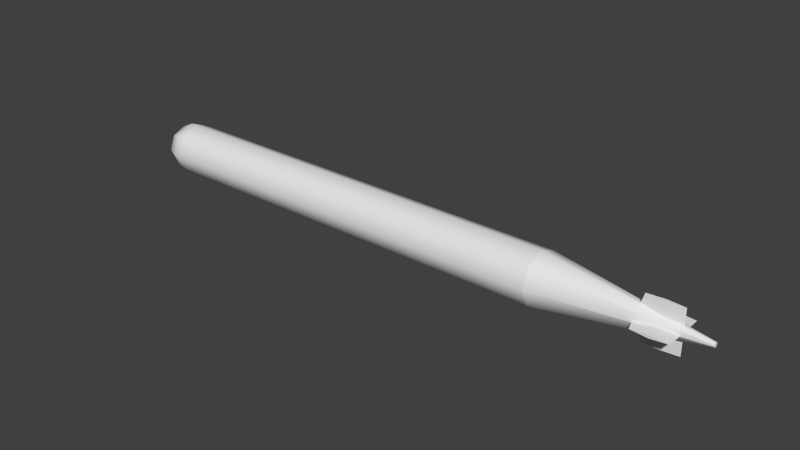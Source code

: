 # Source: type91_h.blend  (saved by Blender 2.69.0; exported with 4.5.12 LTS)
import bpy
from mathutils import Matrix  # noqa: F401  (used for matrix-valued properties, if any)

bpy.ops.wm.read_factory_settings(use_empty=True)
scene = bpy.context.scene
scene.name = 'Scene'

# ---- collections
col_collection_1 = bpy.data.collections.new('Collection 1'); scene.collection.children.link(col_collection_1)

# ---- materials (node trees are filled in below, after node groups)
mat_material_texture = bpy.data.materials.new('Material Texture')
mat_material_texture.alpha_threshold = 0.0
mat_material_texture.use_transparent_shadow = False
mat_material_texture.roughness = 0.5
mat_material_texture.line_color = (0.0, 0.0, 0.0, 1.0)

# ---- material node trees

# ---- world
world_world = bpy.data.worlds.new('World'); scene.world = world_world
world_world.color = (0.05088, 0.05088, 0.05088)
world_world.use_sun_shadow = False
world_world.sun_shadow_jitter_overblur = 0.0
world_world.cycles.sampling_method = 'MANUAL'
world_world.cycles.sample_map_resolution = 256

# ---- meshes
me_stab = bpy.data.meshes.new('Stab')
me_stab.from_pydata([(2.257, 0.19, -0.01329), (2.109, 0.19, -9.319e-07), (2.409, 0.19, -1.075e-06), (2.257, 0.19, 0.01329), (2.409, -0.19, -1.222e-06), (2.257, -0.19, -0.01329), (2.109, -0.19, -1.079e-06), (2.257, -0.19, 0.01329), (2.257, 0.19, -0.01329), (2.109, 0.19, -9.319e-07), (2.409, 0.19, -1.075e-06), (2.41, 4.183e-07, -1.149e-06), (2.228, 3.695e-07, -0.01594), (2.05, 3.095e-07, -9.775e-07), (2.109, 0.19, -9.319e-07), (2.409, 0.19, -1.075e-06), (2.257, 0.19, 0.01329), (2.41, 4.183e-07, -1.149e-06), (2.05, 3.095e-07, -9.775e-07), (2.228, 3.571e-07, 0.01594), (2.41, 4.183e-07, -1.149e-06), (2.409, -0.19, -1.222e-06), (2.05, 3.095e-07, -9.775e-07), (2.109, -0.19, -1.079e-06), (2.257, -0.19, 0.01329), (2.228, 3.571e-07, 0.01594), (2.41, 4.183e-07, -1.149e-06), (2.409, -0.19, -1.222e-06), (2.257, -0.19, -0.01329), (2.228, 3.695e-07, -0.01594), (2.05, 3.095e-07, -9.775e-07), (2.109, -0.19, -1.079e-06), (2.257, 0.01329, 0.19), (2.109, -5.936e-08, 0.19), (2.409, -5.936e-08, 0.19), (2.257, -0.01329, 0.19), (2.409, 5.936e-08, -0.19), (2.257, 0.01329, -0.19), (2.109, 5.936e-08, -0.19), (2.257, -0.01329, -0.19), (2.257, 0.01329, 0.19), (2.109, -5.936e-08, 0.19), (2.409, -5.936e-08, 0.19), (2.41, 5.91e-14, -3.095e-07), (2.228, 0.01594, -3.046e-07), (2.05, 3.778e-14, -3.095e-07), (2.109, -5.936e-08, 0.19), (2.409, -5.936e-08, 0.19), (2.257, -0.01329, 0.19), (2.41, 5.91e-14, -3.095e-07), (2.05, 3.778e-14, -3.095e-07), (2.228, -0.01594, -3.145e-07), (2.41, 5.91e-14, -3.095e-07), (2.409, 5.936e-08, -0.19), (2.05, 3.778e-14, -3.095e-07), (2.109, 5.936e-08, -0.19), (2.257, -0.01329, -0.19), (2.228, -0.01594, -3.145e-07), (2.41, 5.91e-14, -3.095e-07), (2.409, 5.936e-08, -0.19), (2.257, 0.01329, -0.19), (2.228, 0.01594, -3.046e-07), (2.05, 3.778e-14, -3.095e-07), (2.109, 5.936e-08, -0.19)], [], [(11, 12, 8), (11, 8, 10), (8, 13, 9), (12, 13, 8), (2, 0, 1, 3), (4, 7, 6, 5), (16, 17, 15), (18, 16, 14), (19, 17, 16), (18, 19, 16), (25, 24, 20), (24, 21, 20), (22, 23, 24), (22, 24, 25), (29, 28, 30), (28, 31, 30), (26, 28, 29), (26, 27, 28), (43, 44, 40), (43, 40, 42), (40, 45, 41), (44, 45, 40), (34, 32, 33, 35), (36, 39, 38, 37), (48, 49, 47), (50, 48, 46), (51, 49, 48), (50, 51, 48), (57, 56, 52), (56, 53, 52), (54, 55, 56), (54, 56, 57), (61, 60, 62), (60, 63, 62), (58, 60, 61), (58, 59, 60)])
me_stab.polygons.foreach_set('use_smooth', [1, 1, 1, 1, 0, 0, 1, 1, 1, 1, 1, 1, 1, 1, 1, 1, 1, 1, 1, 1, 1, 1, 0, 0, 1, 1, 1, 1, 1, 1, 1, 1, 1, 1, 1, 1])
_uv = me_stab.uv_layers.new(name='UVMap')
_uv.uv.foreach_set('vector', [0.495, 0.02278, 0.495, 0.05921, 0.6472, 0.05338, 0.495, 0.02278, 0.6472, 0.05338, 0.6472, 0.02301, 0.6472, 0.05338, 0.495, 0.09488, 0.6472, 0.0831, 0.495, 0.05921, 0.495, 0.09488, 0.6472, 0.05338, 0.6472, 0.02301, 0.6472, 0.05338, 0.6472, 0.0831, 0.6472, 0.05338, 0.3428, 0.02301, 0.3428, 0.05338, 0.3428, 0.0831, 0.3428, 0.05338, 0.6472, 0.05338, 0.495, 0.02278, 0.6472, 0.02301, 0.495, 0.09488, 0.6472, 0.05338, 0.6472, 0.0831, 0.495, 0.05921, 0.495, 0.02278, 0.6472, 0.05338, 0.495, 0.09488, 0.495, 0.05921, 0.6472, 0.05338, 0.495, 0.05921, 0.3428, 0.05338, 0.495, 0.02278, 0.3428, 0.05338, 0.3428, 0.02301, 0.495, 0.02278, 0.495, 0.09488, 0.3428, 0.0831, 0.3428, 0.05338, 0.495, 0.09488, 0.3428, 0.05338, 0.495, 0.05921, 0.495, 0.05921, 0.3428, 0.05338, 0.495, 0.09488, 0.3428, 0.05338, 0.3428, 0.0831, 0.495, 0.09488, 0.495, 0.02278, 0.3428, 0.05338, 0.495, 0.05921, 0.495, 0.02278, 0.3428, 0.02301, 0.3428, 0.05338, 0.495, 0.02278, 0.495, 0.05921, 0.6472, 0.05338, 0.495, 0.02278, 0.6472, 0.05338, 0.6472, 0.02301, 0.6472, 0.05338, 0.495, 0.09488, 0.6472, 0.0831, 0.495, 0.05921, 0.495, 0.09488, 0.6472, 0.05338, 0.6472, 0.02301, 0.6472, 0.05338, 0.6472, 0.0831, 0.6472, 0.05338, 0.3428, 0.02301, 0.3428, 0.05338, 0.3428, 0.0831, 0.3428, 0.05338, 0.6472, 0.05338, 0.495, 0.02278, 0.6472, 0.02301, 0.495, 0.09488, 0.6472, 0.05338, 0.6472, 0.0831, 0.495, 0.05921, 0.495, 0.02278, 0.6472, 0.05338, 0.495, 0.09488, 0.495, 0.05921, 0.6472, 0.05338, 0.495, 0.05921, 0.3428, 0.05338, 0.495, 0.02278, 0.3428, 0.05338, 0.3428, 0.02301, 0.495, 0.02278, 0.495, 0.09488, 0.3428, 0.0831, 0.3428, 0.05338, 0.495, 0.09488, 0.3428, 0.05338, 0.495, 0.05921, 0.495, 0.05921, 0.3428, 0.05338, 0.495, 0.09488, 0.3428, 0.05338, 0.3428, 0.0831, 0.495, 0.09488, 0.495, 0.02278, 0.3428, 0.05338, 0.495, 0.05921, 0.495, 0.02278, 0.3428, 0.02301, 0.3428, 0.05338])
me_stab.materials.append(mat_material_texture)
me_stab.use_remesh_preserve_volume = False
me_stab.use_remesh_preserve_attributes = False
me_stab.use_mirror_vertex_groups = False
me_stab.update()
me_cylinder = bpy.data.meshes.new('Cylinder')
me_cylinder.from_pydata([(0.0, -7.947e-09, 2.635), (-0.1215, 0.1215, 2.523), (-0.1719, -1.125e-07, 2.523), (-0.1215, -0.1215, 2.523), (1.355e-07, -0.1719, 2.523), (0.1215, -0.1215, 2.523), (0.1719, -1.221e-07, 2.523), (0.1215, 0.1215, 2.523), (-5.264e-08, 0.225, -1.29), (0.1591, 0.1591, -1.29), (0.225, 1.538e-08, -1.29), (0.1591, -0.1591, -1.29), (-7.231e-08, -0.225, -1.29), (-0.1591, -0.1591, -1.29), (-0.225, 2.79e-08, -1.29), (-0.1591, 0.1591, -1.29), (3.001e-07, 0.225, 2.41), (0.1591, 0.1591, 2.41), (0.225, -2.303e-07, 2.41), (0.1591, -0.1591, 2.41), (2.804e-07, -0.225, 2.41), (-0.1591, -0.1591, 2.41), (-0.225, -2.178e-07, 2.41), (-0.1591, 0.1591, 2.41), (1.505e-07, 0.1719, 2.523), (0.1591, 0.1591, 2.339), (0.225, -2.256e-07, 2.339), (0.1591, -0.1591, 2.339), (2.736e-07, -0.225, 2.339), (-0.1591, -0.1591, 2.339), (-0.225, -2.131e-07, 2.339), (-0.1591, 0.1591, 2.339), (2.933e-07, 0.225, 2.339), (-3.198e-07, 0.02077, -2.635), (-5.264e-08, 0.225, -1.29), (0.1591, 0.1591, -1.29), (0.225, 1.538e-08, -1.29), (0.1591, -0.1591, -1.29), (-7.231e-08, -0.225, -1.29), (-0.1591, -0.1591, -1.29), (-0.225, 2.79e-08, -1.29), (-0.1591, 0.1591, -1.29), (0.01468, 0.01468, -2.635), (0.02076, 2.092e-07, -2.635), (0.01468, -0.01468, -2.635), (-3.217e-07, -0.02076, -2.635), (-0.01468, -0.01468, -2.635), (-0.02077, 2.103e-07, -2.635), (-0.01468, 0.01468, -2.635), (-3.189e-07, 0.02077, -2.635), (0.01468, 0.01468, -2.635), (0.02076, 2.101e-07, -2.635), (0.01468, -0.01468, -2.635), (-3.207e-07, -0.02076, -2.635), (-0.01468, -0.01468, -2.635), (-0.02077, 2.112e-07, -2.635), (-0.01468, 0.01468, -2.635), (0.1591, 0.1591, 1.472), (0.225, -1.68e-07, 1.472), (0.1591, -0.1591, 1.472), (1.909e-07, -0.225, 1.472), (-0.1591, -0.1591, 1.472), (-0.225, -1.555e-07, 1.472), (-0.1591, 0.1591, 1.472), (2.106e-07, 0.225, 1.472)], [], [(24, 0, 7), (7, 0, 6), (6, 0, 5), (5, 0, 4), (4, 0, 3), (3, 0, 2), (18, 6, 5, 19), (2, 0, 1), (1, 0, 24), (19, 5, 4, 20), (31, 23, 16, 32), (30, 22, 23, 31), (29, 21, 22, 30), (28, 20, 21, 29), (27, 19, 20, 28), (26, 18, 19, 27), (25, 17, 18, 26), (32, 16, 17, 25), (20, 4, 3, 21), (21, 3, 2, 22), (22, 2, 1, 23), (23, 1, 24, 16), (17, 7, 6, 18), (16, 24, 7, 17), (64, 32, 25, 57), (57, 25, 26, 58), (58, 26, 27, 59), (59, 27, 28, 60), (60, 28, 29, 61), (61, 29, 30, 62), (62, 30, 31, 63), (63, 31, 32, 64), (35, 36, 43, 42), (40, 41, 48, 47), (38, 39, 46, 45), (36, 37, 44, 43), (34, 35, 42, 33), (41, 34, 33, 48), (39, 40, 47, 46), (37, 38, 45, 44), (49, 50, 51, 52, 53, 54, 55, 56), (15, 63, 64, 8), (14, 62, 63, 15), (13, 61, 62, 14), (12, 60, 61, 13), (11, 59, 60, 12), (10, 58, 59, 11), (9, 57, 58, 10), (8, 64, 57, 9)])
me_cylinder.polygons.foreach_set('use_smooth', [True] * 49)
_uv = me_cylinder.uv_layers.new(name='UVMap')
_uv.uv.foreach_set('vector', [0.3974, 0.9554, 0.5, 0.9722, 0.4274, 0.9554, 0.4274, 0.9554, 0.5, 0.9722, 0.5, 0.9554, 0.5, 0.9554, 0.5, 0.9722, 0.5726, 0.9554, 0.5726, 0.9554, 0.5, 0.9722, 0.6026, 0.9554, 0.6026, 0.9554, 0.5, 0.9722, 0.5726, 0.9554, 0.5726, 0.9554, 0.5, 0.9722, 0.5, 0.9554, 0.5, 0.9386, 0.5, 0.9554, 0.5726, 0.9554, 0.595, 0.9386, 0.5, 0.9554, 0.5, 0.9722, 0.4274, 0.9554, 0.4274, 0.9554, 0.5, 0.9722, 0.3974, 0.9554, 0.595, 0.9386, 0.5726, 0.9554, 0.6026, 0.9554, 0.6344, 0.9386, 0.405, 0.9279, 0.405, 0.9386, 0.3656, 0.9386, 0.3656, 0.9279, 0.5, 0.9279, 0.5, 0.9386, 0.405, 0.9386, 0.405, 0.9279, 0.595, 0.9279, 0.595, 0.9386, 0.5, 0.9386, 0.5, 0.9279, 0.6344, 0.9279, 0.6344, 0.9386, 0.595, 0.9386, 0.595, 0.9279, 0.595, 0.9279, 0.595, 0.9386, 0.6344, 0.9386, 0.6344, 0.9279, 0.5, 0.9279, 0.5, 0.9386, 0.595, 0.9386, 0.595, 0.9279, 0.405, 0.9279, 0.405, 0.9386, 0.5, 0.9386, 0.5, 0.9279, 0.3656, 0.9279, 0.3656, 0.9386, 0.405, 0.9386, 0.405, 0.9279, 0.6344, 0.9386, 0.6026, 0.9554, 0.5726, 0.9554, 0.595, 0.9386, 0.595, 0.9386, 0.5726, 0.9554, 0.5, 0.9554, 0.5, 0.9386, 0.5, 0.9386, 0.5, 0.9554, 0.4274, 0.9554, 0.405, 0.9386, 0.405, 0.9386, 0.4274, 0.9554, 0.3974, 0.9554, 0.3656, 0.9386, 0.405, 0.9386, 0.4274, 0.9554, 0.5, 0.9554, 0.5, 0.9386, 0.3656, 0.9386, 0.3974, 0.9554, 0.4274, 0.9554, 0.405, 0.9386, 0.3656, 0.7985, 0.3656, 0.9279, 0.405, 0.9279, 0.405, 0.7985, 0.405, 0.7985, 0.405, 0.9279, 0.5, 0.9279, 0.5, 0.7985, 0.5, 0.7985, 0.5, 0.9279, 0.595, 0.9279, 0.595, 0.7985, 0.595, 0.7985, 0.595, 0.9279, 0.6344, 0.9279, 0.6344, 0.7985, 0.6344, 0.7985, 0.6344, 0.9279, 0.595, 0.9279, 0.595, 0.7985, 0.595, 0.7985, 0.595, 0.9279, 0.5, 0.9279, 0.5, 0.7985, 0.5, 0.7985, 0.5, 0.9279, 0.405, 0.9279, 0.405, 0.7985, 0.405, 0.7985, 0.405, 0.9279, 0.3656, 0.9279, 0.3656, 0.7985, 0.405, 0.3503, 0.5, 0.3503, 0.5, 0.1495, 0.4912, 0.1495, 0.5, 0.3503, 0.405, 0.3503, 0.4912, 0.1495, 0.5, 0.1495, 0.6344, 0.3503, 0.595, 0.3503, 0.5088, 0.1495, 0.5124, 0.1495, 0.5, 0.3503, 0.595, 0.3503, 0.5088, 0.1495, 0.5, 0.1495, 0.3656, 0.3503, 0.405, 0.3503, 0.4912, 0.1495, 0.4876, 0.1495, 0.405, 0.3503, 0.3656, 0.3503, 0.4876, 0.1495, 0.4912, 0.1495, 0.595, 0.3503, 0.5, 0.3503, 0.5, 0.1495, 0.5088, 0.1495, 0.595, 0.3503, 0.6344, 0.3503, 0.5124, 0.1495, 0.5088, 0.1495, 0.4876, 0.1495, 0.4912, 0.1495, 0.5, 0.1495, 0.5088, 0.1495, 0.5124, 0.1495, 0.5088, 0.1495, 0.5, 0.1495, 0.4912, 0.1495, 0.405, 0.3503, 0.405, 0.7626, 0.3656, 0.7626, 0.3656, 0.3503, 0.5, 0.3503, 0.5, 0.7626, 0.405, 0.7626, 0.405, 0.3503, 0.595, 0.3503, 0.595, 0.7626, 0.5, 0.7626, 0.5, 0.3503, 0.6344, 0.3503, 0.6344, 0.7626, 0.595, 0.7626, 0.595, 0.3503, 0.595, 0.3503, 0.595, 0.7626, 0.6344, 0.7626, 0.6344, 0.3503, 0.5, 0.3503, 0.5, 0.7626, 0.595, 0.7626, 0.595, 0.3503, 0.405, 0.3503, 0.405, 0.7626, 0.5, 0.7626, 0.5, 0.3503, 0.3656, 0.3503, 0.3656, 0.7626, 0.405, 0.7626, 0.405, 0.3503])
me_cylinder.materials.append(mat_material_texture)
me_cylinder.use_remesh_preserve_volume = False
me_cylinder.use_remesh_preserve_attributes = False
me_cylinder.use_mirror_vertex_groups = False
me_cylinder.update()

# ---- objects
ob_stab = bpy.data.objects.new('Stab', me_stab)
ob_body = bpy.data.objects.new('Body', me_cylinder)

# ---- transforms, parenting, visibility, modifiers, constraints
ob_stab.location = (0.0, 0.0, 0.0)
ob_stab.rotation_euler = (-1.571, 6.283, 3.02e-07)
ob_stab.lineart.crease_threshold = 0.0
ob_body.location = (0.0, 0.0, 0.0)
ob_body.rotation_euler = (-1.571, 6.283, 1.571)
ob_body.lineart.crease_threshold = 0.0

# ---- collection membership
col_collection_1.objects.link(ob_stab)
col_collection_1.objects.link(ob_body)

# ---- scene / render settings (as saved in the file)
scene.frame_start = 1; scene.frame_end = 250; scene.frame_set(1)
scene.render.engine = 'BLENDER_EEVEE_NEXT'
scene.render.resolution_percentage = 50
scene.render.dither_intensity = 0.0
scene.cycles.use_denoising = False
scene.cycles.samples = 10
scene.cycles.sampling_pattern = 'TABULATED_SOBOL'
scene.cycles.light_sampling_threshold = 0.0
scene.cycles.use_adaptive_sampling = False
scene.cycles.use_light_tree = False
scene.cycles.blur_glossy = 0.0
scene.cycles.volume_bounces = 1
scene.cycles.pixel_filter_type = 'GAUSSIAN'
scene.cycles.sample_clamp_indirect = 0.0
scene.view_settings.view_transform = 'Standard'
bpy.context.view_layer.update()

# ---- added for rendering (the .blend has no active camera and no usable light): camera, sun
cam_auto = bpy.data.cameras.new('AutoCamera')
cam_auto.lens = 50.0
cam_auto.sensor_width = 36.0
cam_auto.clip_end = 1000.0
ob_auto_camera = bpy.data.objects.new('AutoCamera', cam_auto)
scene.collection.objects.link(ob_auto_camera)
ob_auto_camera.location = (4.91136, -5.89363, 3.92909)
ob_auto_camera.rotation_euler = (1.09748, -7.21219e-08, 0.694738)
scene.camera = ob_auto_camera
light_auto_sun = bpy.data.lights.new('AutoSun', 'SUN')
light_auto_sun.energy = 3.0
light_auto_sun.angle = 0.0523599
ob_auto_sun = bpy.data.objects.new('AutoSun', light_auto_sun)
scene.collection.objects.link(ob_auto_sun)
ob_auto_sun.rotation_euler = (0.872665, 0.174533, 0.523599)
bpy.context.view_layer.update()
